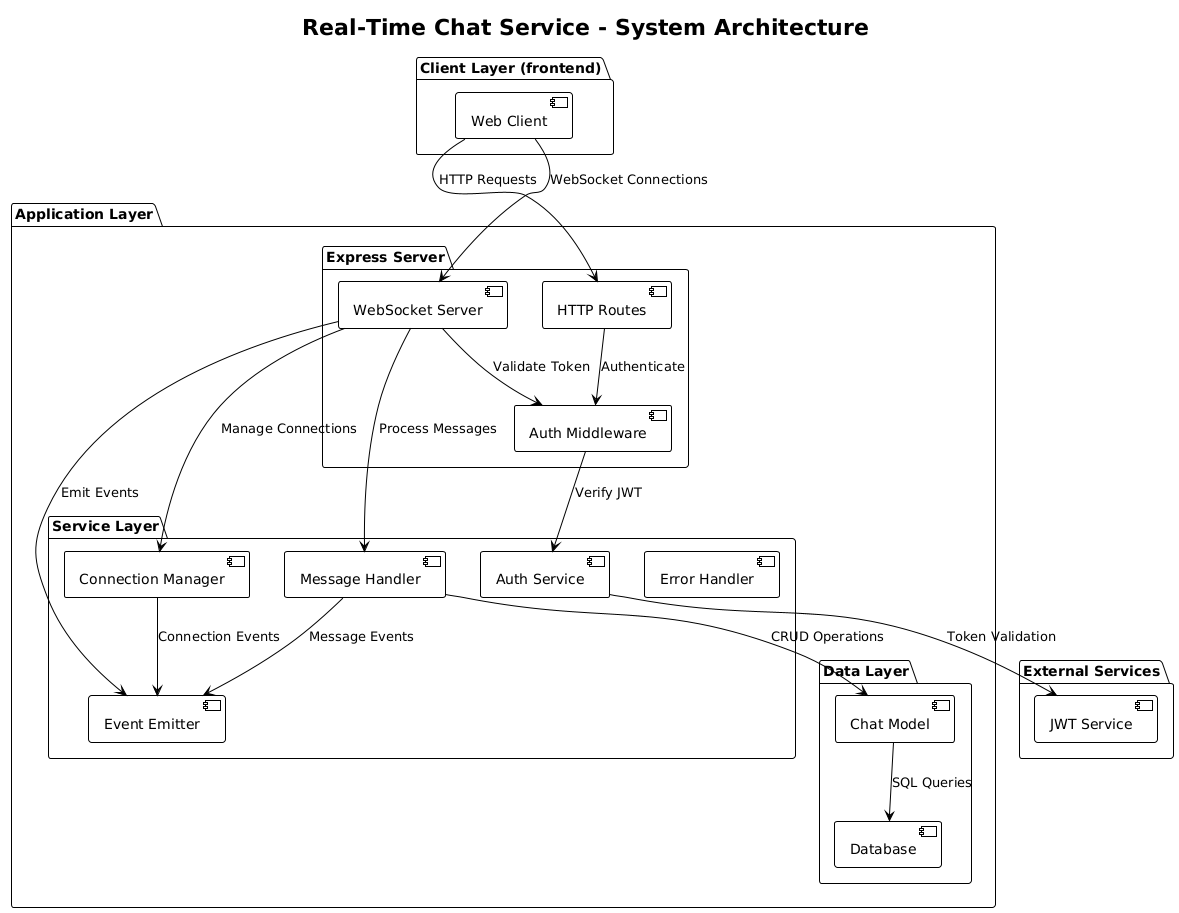

The diagram above was rendered by PlantUML. Its source (embedded in the PNG):
@startuml
!theme plain
title Real-Time Chat Service - System Architecture

package "Client Layer (frontend)" {
  [Web Client] as LB
}

package "Application Layer" {
  package "Express Server" {
    [HTTP Routes] as HTTP
    [WebSocket Server] as WS
    [Auth Middleware] as AUTH
  }
  
  package "Service Layer" {
    [Connection Manager] as CM
    [Message Handler] as MH
    [Auth Service] as AS
    [Event Emitter] as EE
    [Error Handler] as EH
  }
  
  package "Data Layer" {
    [Chat Model] as CHAT
    [Database] as DB
  }
}

package "External Services" {
  [JWT Service] as JWT
}

LB --> HTTP : HTTP Requests
LB --> WS : WebSocket Connections

HTTP --> AUTH : Authenticate
WS --> AUTH : Validate Token
AUTH --> AS : Verify JWT

WS --> CM : Manage Connections
WS --> MH : Process Messages
WS --> EE : Emit Events

CM --> EE : Connection Events
MH --> EE : Message Events
MH --> CHAT : CRUD Operations
CHAT --> DB : SQL Queries

AS --> JWT : Token Validation
@enduml